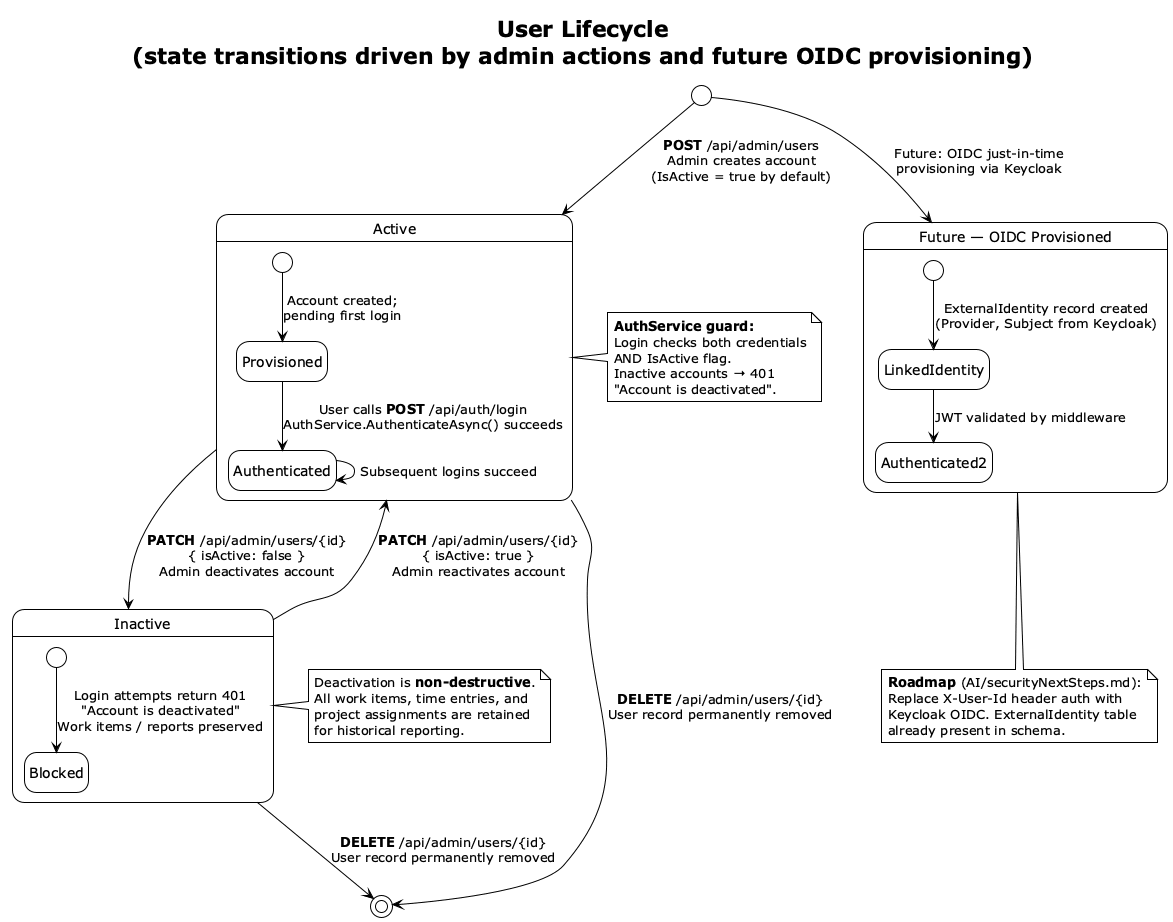

The diagram above was rendered by PlantUML. Its source (embedded in the PNG):
@startuml State — User Lifecycle
!theme plain
title User Lifecycle\n(state transitions driven by admin actions and future OIDC provisioning)

hide empty description

[*] --> Active : **POST** /api/admin/users\nAdmin creates account\n(IsActive = true by default)

state Active {
  [*] --> Provisioned : Account created;\npending first login
  Provisioned --> Authenticated : User calls **POST** /api/auth/login\nAuthService.AuthenticateAsync() succeeds
  Authenticated --> Authenticated : Subsequent logins succeed
}

note right of Active
  **AuthService guard:**
  Login checks both credentials
  AND IsActive flag.
  Inactive accounts → 401
  "Account is deactivated".
end note

Active --> Inactive : **PATCH** /api/admin/users/{id}\n{ isActive: false }\nAdmin deactivates account

state Inactive {
  [*] --> Blocked : Login attempts return 401\n"Account is deactivated"\nWork items / reports preserved
}

note right of Inactive
  Deactivation is **non-destructive**.
  All work items, time entries, and
  project assignments are retained
  for historical reporting.
end note

Inactive --> Active : **PATCH** /api/admin/users/{id}\n{ isActive: true }\nAdmin reactivates account

Active --> [*] : **DELETE** /api/admin/users/{id}\nUser record permanently removed

Inactive --> [*] : **DELETE** /api/admin/users/{id}\nUser record permanently removed

state "Future — OIDC Provisioned" as OIDC {
  [*] --> LinkedIdentity : ExternalIdentity record created\n(Provider, Subject from Keycloak)
  LinkedIdentity --> Authenticated2 : JWT validated by middleware
}

note bottom of OIDC
  **Roadmap** (AI/securityNextSteps.md):
  Replace X-User-Id header auth with
  Keycloak OIDC. ExternalIdentity table
  already present in schema.
end note

[*] --> OIDC : Future: OIDC just-in-time\nprovisioning via Keycloak

@enduml